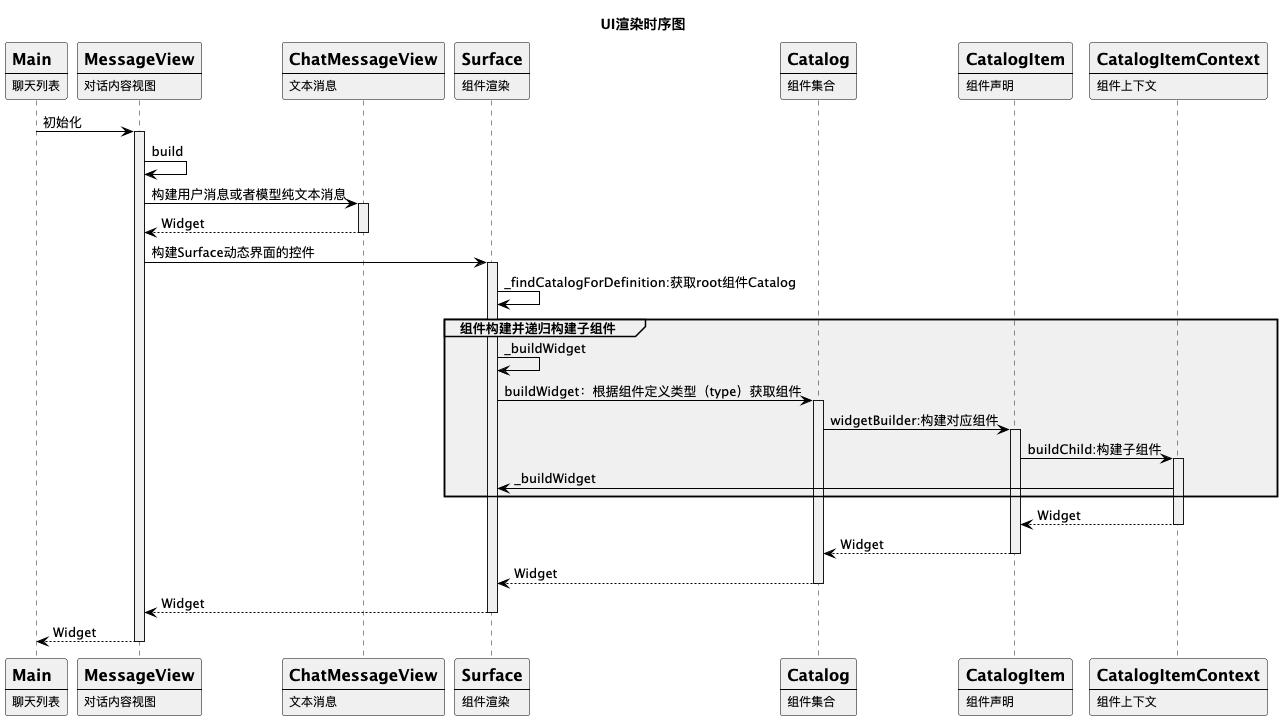

The diagram above was rendered by PlantUML. Its source (embedded in the PNG):
@startuml
'UI渲染时序图'
'https://plantuml.com/sequence-diagram
<style>
element {
  BackGroundColor: #f0f0f0
}
 sequenceDiagram {
    participant {
      FontColor: #000;
      FontSize: 12;
      FontStyle: normal;
      LineColor: #000;
      HorizontalAlignment: left;
    }
    note {
      FontColor: #000;
      FontSize: 12;
      FontStyle: normal;
    }
    arrow {
      FontColor: black;
      LineColor: black;
    }
  }
</style>
title UI渲染时序图
skinparam sequenceMessageAlign left
participant Main [
    =Main
    ----
    聊天列表
]
participant MessageView [
    =MessageView
    ----
    对话内容视图
]
participant ChatMessageView [
    =ChatMessageView
    ----
    文本消息
]
participant Surface [
    =Surface
    ----
    组件渲染
]
participant Catalog [
    =Catalog
    ----
    组件集合
]
participant CatalogItem [
    =CatalogItem
    ----
    组件声明
]
participant CatalogItemContext [
    =CatalogItemContext
    ----
    组件上下文
]
Main ->MessageView++:初始化
MessageView ->MessageView: build
MessageView -> ChatMessageView++:构建用户消息或者模型纯文本消息
return Widget
MessageView ->Surface++:构建Surface动态界面的控件
Surface -> Surface:_findCatalogForDefinition:获取root组件Catalog
group 组件构建并递归构建子组件
    Surface -> Surface: _buildWidget
    Surface -> Catalog++:buildWidget：根据组件定义类型（type）获取组件
    Catalog -> CatalogItem ++:widgetBuilder:构建对应组件
    CatalogItem -> CatalogItemContext ++ :buildChild:构建子组件
    CatalogItemContext -> Surface:_buildWidget
end
return Widget
return Widget
return Widget
return Widget
return Widget
@enduml